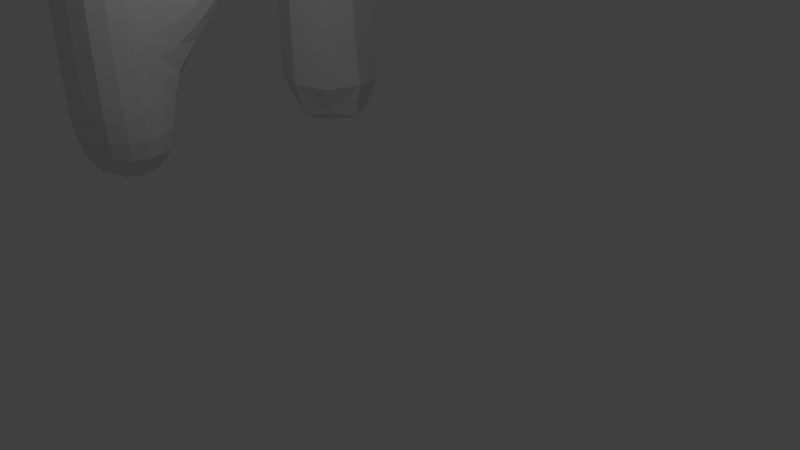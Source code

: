 # Source: Cactus.blend  (saved by Blender 2.77.0; exported with 4.5.12 LTS)
import bpy
from mathutils import Matrix  # noqa: F401  (used for matrix-valued properties, if any)

bpy.ops.wm.read_factory_settings(use_empty=True)
scene = bpy.context.scene
scene.name = 'Scene'

# ---- collections
col_collection_1 = bpy.data.collections.new('Collection 1'); scene.collection.children.link(col_collection_1)

# ---- materials (node trees are filled in below, after node groups)
mat_material = bpy.data.materials.new('Material')
mat_material.alpha_threshold = 0.0
mat_material.use_transparent_shadow = False
mat_material.roughness = 0.5
mat_material.line_color = (0.0, 0.0, 0.0, 1.0)

# ---- material node trees

# ---- world
world_world = bpy.data.worlds.new('World'); scene.world = world_world
world_world.color = (0.05088, 0.05088, 0.05088)
world_world.use_sun_shadow = False
world_world.sun_shadow_jitter_overblur = 0.0
world_world.cycles.sampling_method = 'MANUAL'

# ---- cameras
cam_camera = bpy.data.cameras.new('Camera')
cam_camera.clip_end = 100.0
cam_camera.lens = 35.0
cam_camera.sensor_width = 32.0
cam_camera.sensor_height = 18.0
cam_camera.ortho_scale = 7.314
cam_camera.dof.focus_distance = 0.0
cam_camera.dof.aperture_fstop = 128.0

# ---- lights
light_lamp = bpy.data.lights.new('Lamp', 'POINT')
light_lamp.transmission_factor = 0.0
light_lamp.cutoff_distance = 30.0
light_lamp.energy = 100.0
light_lamp.shadow_buffer_clip_start = 1.001
light_lamp.shadow_soft_size = 0.1
light_lamp.shadow_maximum_resolution = 0.006
light_lamp.use_absolute_resolution = True

# ---- meshes
me_cube_005 = bpy.data.meshes.new('Cube.005')
me_cube_005.from_pydata([(5.96e-08, 1.192e-07, -1.0), (-0.8342, -0.08916, 1.731), (0.9171, -0.04458, -0.03628), (-2.98e-07, -1.0, 0.0), (-0.9171, -0.04458, -0.03628), (2.086e-07, 0.9108, -0.07255), (-0.7417, -0.03237, 3.837), (-0.7166, 1.595, 2.282), (-5.066e-07, -1.0, 1.803), (0.8342, -0.08916, 1.731), (-4.47e-07, -0.8012, 5.42), (2.235e-07, 0.8627, 3.811), (-9.537e-07, -1.526, 4.965), (0.7416, -0.03237, 3.837), (6.557e-07, 2.367, 2.906), (4.47e-07, 1.438, 2.948), (4.47e-07, 1.751, 1.616), (0.7166, 1.595, 2.282), (-1.49e-07, -1.639e-07, 5.953), (0.7584, -0.001826, 5.451), (-0.7584, -0.001825, 5.451), (1.639e-07, 0.7975, 5.483), (0.7757, -0.07415, 2.862), (-4.917e-07, -0.9788, 2.974), (2.384e-07, 0.8305, 2.751), (-0.7757, -0.07415, 2.862), (-1.431e-06, -2.516, 5.148), (0.6844, -1.722, 4.506), (-9.537e-07, -1.918, 4.047), (-0.6844, -1.722, 4.506), (2.086e-07, 0.886, 4.797), (-0.787, -0.004627, 4.716), (0.787, -0.004627, 4.716), (-4.768e-07, -0.8953, 4.636), (0.7293, -0.01115, -0.7591), (1.565e-07, 0.7277, -0.7681), (0.6463, 0.672, -0.06348), (-8.941e-08, -0.75, -0.75), (0.7293, -0.7611, -0.009069), (-0.7293, -0.01114, -0.7591), (-0.7293, -0.7611, -0.009069), (-0.6463, 0.672, -0.06348), (0.8549, -0.07802, 0.8873), (2.831e-07, 1.076, 0.8134), (-4.545e-07, -1.0, 0.9508), (-0.8549, -0.07801, 0.8873), (0.8195, -0.08541, 2.415), (2.906e-07, 0.9779, 2.655), (-5.029e-07, -0.9947, 2.497), (-0.8195, -0.08541, 2.415), (-0.7085, -0.7723, 1.785), (-0.7219, 0.7872, 1.832), (0.7219, 0.7872, 1.832), (0.7085, -0.7723, 1.785), (0.7652, -0.01205, 4.38), (2.123e-07, 0.8802, 4.442), (-5.96e-07, -1.054, 4.594), (-0.7652, -0.01205, 4.38), (-0.6947, -0.9023, 4.018), (-0.543, 0.6043, 2.779), (0.543, 0.6043, 2.779), (0.6947, -0.9023, 4.018), (6.035e-07, 2.37, 2.32), (6.035e-07, 1.978, 3.18), (-0.5616, 2.174, 2.75), (0.5616, 2.174, 2.75), (-0.5375, 1.477, 2.781), (-0.5375, 1.712, 1.783), (0.5375, 1.477, 2.781), (0.5375, 1.712, 1.783), (0.5441, -0.0004568, 5.828), (6.333e-08, 0.5539, 5.836), (-3.576e-07, -0.5548, 5.82), (-0.5441, -0.0004564, 5.828), (0.5493, -0.6013, 5.428), (-0.5407, -0.6726, 4.656), (0.5884, 0.5977, 5.475), (-0.6398, 0.6634, 4.777), (-0.6205, -0.7526, 2.946), (-0.5889, 0.6389, 3.817), (0.5889, 0.6389, 3.817), (0.6205, -0.7526, 2.946), (0.7379, -0.0562, 3.27), (-5.998e-07, -1.203, 3.425), (2.347e-07, 0.8429, 3.161), (-0.7379, -0.0562, 3.27), (-1.311e-06, -2.088, 5.3), (-0.5173, -2.318, 4.988), (0.5173, -2.318, 4.988), (-1.311e-06, -2.547, 4.675), (-0.498, -1.575, 4.85), (0.498, -1.575, 4.85), (0.5285, -1.869, 4.162), (-0.5285, -1.869, 4.162), (0.5407, -0.6726, 4.656), (-0.5493, -0.6013, 5.428), (0.6398, 0.6634, 4.777), (-0.5884, 0.5977, 5.475), (1.974e-07, 0.8639, 5.076), (-0.7903, -0.003439, 5.017), (0.7903, -0.003439, 5.017), (-4.694e-07, -0.8708, 4.957), (0.5095, 0.5209, -0.5838), (0.5463, -0.5605, -0.5596), (-0.5463, -0.5605, -0.5596), (-0.5095, 0.5209, -0.5838), (0.6103, 0.8309, 0.9615), (0.7137, -0.7695, 0.9349), (-0.7137, -0.7695, 0.9349), (-0.6103, 0.8309, 0.9615), (0.5938, 0.7824, 2.476), (0.6865, -0.7674, 2.477), (-0.5938, 0.7824, 2.476), (-0.6865, -0.7674, 2.477), (0.6244, 0.6571, 4.427), (0.5697, -0.8662, 4.448), (-0.6244, 0.6571, 4.427), (-0.5697, -0.8662, 4.448), (0.4089, 2.146, 2.29), (-0.4089, 2.146, 2.29), (0.4089, 1.902, 2.968), (-0.4089, 1.902, 2.968), (0.4191, 0.4232, 5.741), (0.4017, -0.4248, 5.72), (-0.4191, 0.4232, 5.741), (-0.4017, -0.4248, 5.72), (-0.6076, -0.9593, 3.459), (-0.5546, 0.6182, 3.189), (0.5546, 0.6182, 3.189), (0.6076, -0.9593, 3.459), (0.3752, -2.018, 5.104), (-0.3752, -2.018, 5.104), (-0.3888, -2.309, 4.622), (0.3888, -2.309, 4.622), (0.5559, -0.6539, 4.972), (-0.5559, -0.6539, 4.972), (0.6295, 0.6471, 5.061), (-0.6295, 0.6471, 5.061)], [], [(0, 35, 102, 34), (0, 34, 103, 37), (0, 37, 104, 39), (0, 39, 105, 35), (1, 51, 109, 45), (1, 45, 108, 50), (1, 50, 113, 49), (1, 49, 112, 51), (2, 34, 102, 36), (2, 36, 106, 42), (2, 42, 107, 38), (2, 38, 103, 34), (3, 37, 103, 38), (3, 38, 107, 44), (3, 44, 108, 40), (3, 40, 104, 37), (4, 39, 104, 40), (4, 40, 108, 45), (4, 45, 109, 41), (4, 41, 105, 39), (5, 43, 106, 36), (5, 36, 102, 35), (5, 35, 105, 41), (5, 41, 109, 43), (6, 79, 127, 85), (6, 85, 126, 58), (6, 58, 117, 57), (6, 57, 116, 79), (7, 67, 109, 51), (7, 51, 112, 66), (7, 66, 121, 64), (7, 64, 119, 67), (8, 50, 108, 44), (8, 44, 107, 53), (8, 53, 111, 48), (8, 48, 113, 50), (9, 53, 107, 42), (9, 42, 106, 52), (9, 52, 110, 46), (9, 46, 111, 53), (10, 95, 135, 101), (10, 101, 134, 74), (10, 74, 123, 72), (10, 72, 125, 95), (11, 80, 128, 84), (11, 84, 127, 79), (11, 79, 116, 55), (11, 55, 114, 80), (12, 91, 115, 56), (12, 56, 117, 90), (12, 90, 131, 86), (12, 86, 130, 91), (13, 61, 129, 82), (13, 82, 128, 80), (13, 80, 114, 54), (13, 54, 115, 61), (14, 65, 118, 62), (14, 62, 119, 64), (14, 64, 121, 63), (14, 63, 120, 65), (15, 66, 112, 47), (15, 47, 110, 68), (15, 68, 120, 63), (15, 63, 121, 66), (16, 69, 106, 43), (16, 43, 109, 67), (16, 67, 119, 62), (16, 62, 118, 69), (17, 68, 110, 52), (17, 52, 106, 69), (17, 69, 118, 65), (17, 65, 120, 68), (18, 70, 122, 71), (18, 71, 124, 73), (18, 73, 125, 72), (18, 72, 123, 70), (19, 74, 134, 100), (19, 100, 136, 76), (19, 76, 122, 70), (19, 70, 123, 74), (20, 97, 137, 99), (20, 99, 135, 95), (20, 95, 125, 73), (20, 73, 124, 97), (21, 76, 136, 98), (21, 98, 137, 97), (21, 97, 124, 71), (21, 71, 122, 76), (22, 81, 111, 46), (22, 46, 110, 60), (22, 60, 128, 82), (22, 82, 129, 81), (23, 78, 113, 48), (23, 48, 111, 81), (23, 81, 129, 83), (23, 83, 126, 78), (24, 60, 110, 47), (24, 47, 112, 59), (24, 59, 127, 84), (24, 84, 128, 60), (25, 59, 112, 49), (25, 49, 113, 78), (25, 78, 126, 85), (25, 85, 127, 59), (26, 87, 132, 89), (26, 89, 133, 88), (26, 88, 130, 86), (26, 86, 131, 87), (27, 92, 129, 61), (27, 61, 115, 91), (27, 91, 130, 88), (27, 88, 133, 92), (28, 93, 126, 83), (28, 83, 129, 92), (28, 92, 133, 89), (28, 89, 132, 93), (29, 90, 117, 58), (29, 58, 126, 93), (29, 93, 132, 87), (29, 87, 131, 90), (30, 96, 114, 55), (30, 55, 116, 77), (30, 77, 137, 98), (30, 98, 136, 96), (31, 77, 116, 57), (31, 57, 117, 75), (31, 75, 135, 99), (31, 99, 137, 77), (32, 94, 115, 54), (32, 54, 114, 96), (32, 96, 136, 100), (32, 100, 134, 94), (33, 75, 117, 56), (33, 56, 115, 94), (33, 94, 134, 101), (33, 101, 135, 75)])
_ca = me_cube_005.color_attributes.new('Col', 'BYTE_COLOR', 'CORNER')
_ca.data.foreach_set('color', [0.2159, 0.4072, 0.1221, 1.0, 0.2159, 0.4072, 0.1221, 1.0, 0.2159, 0.4072, 0.1221, 1.0, 0.2159, 0.4072, 0.1221, 1.0, 0.2159, 0.4072, 0.1221, 1.0, 0.2159, 0.4072, 0.1221, 1.0, 0.2159, 0.4072, 0.1221, 1.0, 0.2159, 0.4072, 0.1221, 1.0, 0.2159, 0.4072, 0.1221, 1.0, 0.2159, 0.4072, 0.1221, 1.0, 0.2159, 0.4072, 0.1221, 1.0, 0.2159, 0.4072, 0.1221, 1.0, 0.2159, 0.4072, 0.1221, 1.0, 0.2159, 0.4072, 0.1221, 1.0, 0.2159, 0.4072, 0.1221, 1.0, 0.2159, 0.4072, 0.1221, 1.0, 0.2159, 0.4072, 0.1221, 1.0, 0.2159, 0.4072, 0.1221, 1.0, 0.2159, 0.4072, 0.1221, 1.0, 0.2159, 0.4072, 0.1221, 1.0, 0.2159, 0.4072, 0.1221, 1.0, 0.2159, 0.4072, 0.1221, 1.0, 0.2159, 0.4072, 0.1221, 1.0, 0.2159, 0.4072, 0.1221, 1.0, 0.2159, 0.4072, 0.1221, 1.0, 0.2159, 0.4072, 0.1221, 1.0, 0.2159, 0.4072, 0.1221, 1.0, 0.2159, 0.4072, 0.1221, 1.0, 0.2159, 0.4072, 0.1221, 1.0, 0.2159, 0.4072, 0.1221, 1.0, 0.2159, 0.4072, 0.1221, 1.0, 0.2159, 0.4072, 0.1221, 1.0, 0.2159, 0.4072, 0.1221, 1.0, 0.2159, 0.4072, 0.1221, 1.0, 0.2159, 0.4072, 0.1221, 1.0, 0.2159, 0.4072, 0.1221, 1.0, 0.2159, 0.4072, 0.1221, 1.0, 0.2159, 0.4072, 0.1221, 1.0, 0.2159, 0.4072, 0.1221, 1.0, 0.2159, 0.4072, 0.1221, 1.0, 0.2159, 0.4072, 0.1221, 1.0, 0.2159, 0.4072, 0.1221, 1.0, 0.2159, 0.4072, 0.1221, 1.0, 0.2159, 0.4072, 0.1221, 1.0, 0.2159, 0.4072, 0.1221, 1.0, 0.2159, 0.4072, 0.1221, 1.0, 0.2159, 0.4072, 0.1221, 1.0, 0.2159, 0.4072, 0.1221, 1.0, 0.2159, 0.4072, 0.1221, 1.0, 0.2159, 0.4072, 0.1221, 1.0, 0.2159, 0.4072, 0.1221, 1.0, 0.2159, 0.4072, 0.1221, 1.0, 0.2159, 0.4072, 0.1221, 1.0, 0.2159, 0.4072, 0.1221, 1.0, 0.2159, 0.4072, 0.1221, 1.0, 0.2159, 0.4072, 0.1221, 1.0, 0.2159, 0.4072, 0.1221, 1.0, 0.2159, 0.4072, 0.1221, 1.0, 0.2159, 0.4072, 0.1221, 1.0, 0.2159, 0.4072, 0.1221, 1.0, 0.2159, 0.4072, 0.1221, 1.0, 0.2159, 0.4072, 0.1221, 1.0, 0.2159, 0.4072, 0.1221, 1.0, 0.2159, 0.4072, 0.1221, 1.0, 0.2159, 0.4072, 0.1221, 1.0, 0.2159, 0.4072, 0.1221, 1.0, 0.2159, 0.4072, 0.1221, 1.0, 0.2159, 0.4072, 0.1221, 1.0, 0.2159, 0.4072, 0.1221, 1.0, 0.2159, 0.4072, 0.1221, 1.0, 0.2159, 0.4072, 0.1221, 1.0, 0.2159, 0.4072, 0.1221, 1.0, 0.2159, 0.4072, 0.1221, 1.0, 0.2159, 0.4072, 0.1221, 1.0, 0.2159, 0.4072, 0.1221, 1.0, 0.2159, 0.4072, 0.1221, 1.0, 0.2159, 0.4072, 0.1221, 1.0, 0.2159, 0.4072, 0.1221, 1.0, 0.2159, 0.4072, 0.1221, 1.0, 0.2159, 0.4072, 0.1221, 1.0, 0.2159, 0.4072, 0.1221, 1.0, 0.2159, 0.4072, 0.1221, 1.0, 0.2159, 0.4072, 0.1221, 1.0, 0.2159, 0.4072, 0.1221, 1.0, 0.2159, 0.4072, 0.1221, 1.0, 0.2159, 0.4072, 0.1221, 1.0, 0.2159, 0.4072, 0.1221, 1.0, 0.2159, 0.4072, 0.1221, 1.0, 0.2159, 0.4072, 0.1221, 1.0, 0.2159, 0.4072, 0.1221, 1.0, 0.2159, 0.4072, 0.1221, 1.0, 0.2159, 0.4072, 0.1221, 1.0, 0.2159, 0.4072, 0.1221, 1.0, 0.2159, 0.4072, 0.1221, 1.0, 0.2159, 0.4072, 0.1221, 1.0, 0.2159, 0.4072, 0.1221, 1.0, 0.2159, 0.4072, 0.1221, 1.0, 0.2159, 0.4072, 0.1221, 1.0, 0.2159, 0.4072, 0.1221, 1.0, 0.2159, 0.4072, 0.1221, 1.0, 0.2159, 0.4072, 0.1221, 1.0, 0.2159, 0.4072, 0.1221, 1.0, 0.2159, 0.4072, 0.1221, 1.0, 0.2159, 0.4072, 0.1221, 1.0, 0.2159, 0.4072, 0.1221, 1.0, 0.2159, 0.4072, 0.1221, 1.0, 0.2159, 0.4072, 0.1221, 1.0, 0.2159, 0.4072, 0.1221, 1.0, 0.2159, 0.4072, 0.1221, 1.0, 0.2159, 0.4072, 0.1221, 1.0, 0.2159, 0.4072, 0.1221, 1.0, 0.2159, 0.4072, 0.1221, 1.0, 0.2159, 0.4072, 0.1221, 1.0, 0.2159, 0.4072, 0.1221, 1.0, 0.2159, 0.4072, 0.1221, 1.0, 0.2159, 0.4072, 0.1221, 1.0, 0.2159, 0.4072, 0.1221, 1.0, 0.2159, 0.4072, 0.1221, 1.0, 0.2159, 0.4072, 0.1221, 1.0, 0.2159, 0.4072, 0.1221, 1.0, 0.2159, 0.4072, 0.1221, 1.0, 0.2159, 0.4072, 0.1221, 1.0, 0.2159, 0.4072, 0.1221, 1.0, 0.2159, 0.4072, 0.1221, 1.0, 0.2159, 0.4072, 0.1221, 1.0, 0.2159, 0.4072, 0.1221, 1.0, 0.2159, 0.4072, 0.1221, 1.0, 0.2159, 0.4072, 0.1221, 1.0, 0.2159, 0.4072, 0.1221, 1.0, 0.2159, 0.4072, 0.1221, 1.0, 0.2159, 0.4072, 0.1221, 1.0, 0.2159, 0.4072, 0.1221, 1.0, 0.2159, 0.4072, 0.1221, 1.0, 0.2159, 0.4072, 0.1221, 1.0, 0.2159, 0.4072, 0.1221, 1.0, 0.2159, 0.4072, 0.1221, 1.0, 0.2159, 0.4072, 0.1221, 1.0, 0.2159, 0.4072, 0.1221, 1.0, 0.2159, 0.4072, 0.1221, 1.0, 0.2159, 0.4072, 0.1221, 1.0, 0.2159, 0.4072, 0.1221, 1.0, 0.2159, 0.4072, 0.1221, 1.0, 0.2159, 0.4072, 0.1221, 1.0, 0.2159, 0.4072, 0.1221, 1.0, 0.2159, 0.4072, 0.1221, 1.0, 0.2159, 0.4072, 0.1221, 1.0, 0.2159, 0.4072, 0.1221, 1.0, 0.2159, 0.4072, 0.1221, 1.0, 0.2159, 0.4072, 0.1221, 1.0, 0.2159, 0.4072, 0.1221, 1.0, 0.2159, 0.4072, 0.1221, 1.0, 0.2159, 0.4072, 0.1221, 1.0, 0.2159, 0.4072, 0.1221, 1.0, 0.2159, 0.4072, 0.1221, 1.0, 0.2159, 0.4072, 0.1221, 1.0, 0.2159, 0.4072, 0.1221, 1.0, 0.2159, 0.4072, 0.1221, 1.0, 0.2159, 0.4072, 0.1221, 1.0, 0.2159, 0.4072, 0.1221, 1.0, 0.2159, 0.4072, 0.1221, 1.0, 0.2159, 0.4072, 0.1221, 1.0, 0.2159, 0.4072, 0.1221, 1.0, 0.2159, 0.4072, 0.1221, 1.0, 0.2159, 0.4072, 0.1221, 1.0, 0.2159, 0.4072, 0.1221, 1.0, 0.2159, 0.4072, 0.1221, 1.0, 0.2159, 0.4072, 0.1221, 1.0, 0.2159, 0.4072, 0.1221, 1.0, 0.2159, 0.4072, 0.1221, 1.0, 0.2159, 0.4072, 0.1221, 1.0, 0.2159, 0.4072, 0.1221, 1.0, 0.2159, 0.4072, 0.1221, 1.0, 0.2159, 0.4072, 0.1221, 1.0, 0.2159, 0.4072, 0.1221, 1.0, 0.2159, 0.4072, 0.1221, 1.0, 0.2159, 0.4072, 0.1221, 1.0, 0.2159, 0.4072, 0.1221, 1.0, 0.2159, 0.4072, 0.1221, 1.0, 0.2159, 0.4072, 0.1221, 1.0, 0.2159, 0.4072, 0.1221, 1.0, 0.2159, 0.4072, 0.1221, 1.0, 0.2159, 0.4072, 0.1221, 1.0, 0.2159, 0.4072, 0.1221, 1.0, 0.2159, 0.4072, 0.1221, 1.0, 0.2159, 0.4072, 0.1221, 1.0, 0.2159, 0.4072, 0.1221, 1.0, 0.2159, 0.4072, 0.1221, 1.0, 0.2159, 0.4072, 0.1221, 1.0, 0.2159, 0.4072, 0.1221, 1.0, 0.2159, 0.4072, 0.1221, 1.0, 0.2159, 0.4072, 0.1221, 1.0, 0.2159, 0.4072, 0.1221, 1.0, 0.2159, 0.4072, 0.1221, 1.0, 0.2159, 0.4072, 0.1221, 1.0, 0.2159, 0.4072, 0.1221, 1.0, 0.2159, 0.4072, 0.1221, 1.0, 0.2159, 0.4072, 0.1221, 1.0, 0.2159, 0.4072, 0.1221, 1.0, 0.2159, 0.4072, 0.1221, 1.0, 0.2159, 0.4072, 0.1221, 1.0, 0.2159, 0.4072, 0.1221, 1.0, 0.2159, 0.4072, 0.1221, 1.0, 0.2159, 0.4072, 0.1221, 1.0, 0.2159, 0.4072, 0.1221, 1.0, 0.2159, 0.4072, 0.1221, 1.0, 0.2159, 0.4072, 0.1221, 1.0, 0.2159, 0.4072, 0.1221, 1.0, 0.2159, 0.4072, 0.1221, 1.0, 0.2159, 0.4072, 0.1221, 1.0, 0.2159, 0.4072, 0.1221, 1.0, 0.2159, 0.4072, 0.1221, 1.0, 0.2159, 0.4072, 0.1221, 1.0, 0.2159, 0.4072, 0.1221, 1.0, 0.2159, 0.4072, 0.1221, 1.0, 0.2159, 0.4072, 0.1221, 1.0, 0.2159, 0.4072, 0.1221, 1.0, 0.2159, 0.4072, 0.1221, 1.0, 0.2159, 0.4072, 0.1221, 1.0, 0.2159, 0.4072, 0.1221, 1.0, 0.2159, 0.4072, 0.1221, 1.0, 0.2159, 0.4072, 0.1221, 1.0, 0.2159, 0.4072, 0.1221, 1.0, 0.2159, 0.4072, 0.1221, 1.0, 0.2159, 0.4072, 0.1221, 1.0, 0.2159, 0.4072, 0.1221, 1.0, 0.2159, 0.4072, 0.1221, 1.0, 0.2159, 0.4072, 0.1221, 1.0, 0.2159, 0.4072, 0.1221, 1.0, 0.2159, 0.4072, 0.1221, 1.0, 0.2159, 0.4072, 0.1221, 1.0, 0.2159, 0.4072, 0.1221, 1.0, 0.2159, 0.4072, 0.1221, 1.0, 0.2159, 0.4072, 0.1221, 1.0, 0.2159, 0.4072, 0.1221, 1.0, 0.2159, 0.4072, 0.1221, 1.0, 0.2159, 0.4072, 0.1221, 1.0, 0.2159, 0.4072, 0.1221, 1.0, 0.2159, 0.4072, 0.1221, 1.0, 0.2159, 0.4072, 0.1221, 1.0, 0.2159, 0.4072, 0.1221, 1.0, 0.2159, 0.4072, 0.1221, 1.0, 0.2159, 0.4072, 0.1221, 1.0, 0.2159, 0.4072, 0.1221, 1.0, 0.2159, 0.4072, 0.1221, 1.0, 0.2159, 0.4072, 0.1221, 1.0, 0.2159, 0.4072, 0.1221, 1.0, 0.2159, 0.4072, 0.1221, 1.0, 0.2159, 0.4072, 0.1221, 1.0, 0.2159, 0.4072, 0.1221, 1.0, 0.2159, 0.4072, 0.1221, 1.0, 0.2159, 0.4072, 0.1221, 1.0, 0.2159, 0.4072, 0.1221, 1.0, 0.2159, 0.4072, 0.1221, 1.0, 0.2159, 0.4072, 0.1221, 1.0, 0.2159, 0.4072, 0.1221, 1.0, 0.2159, 0.4072, 0.1221, 1.0, 0.2159, 0.4072, 0.1221, 1.0, 0.2159, 0.4072, 0.1221, 1.0, 0.2159, 0.4072, 0.1221, 1.0, 0.2159, 0.4072, 0.1221, 1.0, 0.2159, 0.4072, 0.1221, 1.0, 0.2159, 0.4072, 0.1221, 1.0, 0.2159, 0.4072, 0.1221, 1.0, 0.2159, 0.4072, 0.1221, 1.0, 0.2159, 0.4072, 0.1221, 1.0, 0.2159, 0.4072, 0.1221, 1.0, 0.2159, 0.4072, 0.1221, 1.0, 0.2159, 0.4072, 0.1221, 1.0, 0.2159, 0.4072, 0.1221, 1.0, 0.2159, 0.4072, 0.1221, 1.0, 0.2159, 0.4072, 0.1221, 1.0, 0.2159, 0.4072, 0.1221, 1.0, 0.2159, 0.4072, 0.1221, 1.0, 0.2159, 0.4072, 0.1221, 1.0, 0.2159, 0.4072, 0.1221, 1.0, 0.2159, 0.4072, 0.1221, 1.0, 0.2159, 0.4072, 0.1221, 1.0, 0.2159, 0.4072, 0.1221, 1.0, 0.2159, 0.4072, 0.1221, 1.0, 0.2159, 0.4072, 0.1221, 1.0, 0.2159, 0.4072, 0.1221, 1.0, 0.2159, 0.4072, 0.1221, 1.0, 0.2159, 0.4072, 0.1221, 1.0, 0.2159, 0.4072, 0.1221, 1.0, 0.2159, 0.4072, 0.1221, 1.0, 0.2159, 0.4072, 0.1221, 1.0, 0.2159, 0.4072, 0.1221, 1.0, 0.2159, 0.4072, 0.1221, 1.0, 0.2159, 0.4072, 0.1221, 1.0, 0.2159, 0.4072, 0.1221, 1.0, 0.2159, 0.4072, 0.1221, 1.0, 0.2159, 0.4072, 0.1221, 1.0, 0.2159, 0.4072, 0.1221, 1.0, 0.2159, 0.4072, 0.1221, 1.0, 0.2159, 0.4072, 0.1221, 1.0, 0.2159, 0.4072, 0.1221, 1.0, 0.2159, 0.4072, 0.1221, 1.0, 0.2159, 0.4072, 0.1221, 1.0, 0.2159, 0.4072, 0.1221, 1.0, 0.2159, 0.4072, 0.1221, 1.0, 0.2159, 0.4072, 0.1221, 1.0, 0.2159, 0.4072, 0.1221, 1.0, 0.2159, 0.4072, 0.1221, 1.0, 0.2159, 0.4072, 0.1221, 1.0, 0.2159, 0.4072, 0.1221, 1.0, 0.2159, 0.4072, 0.1221, 1.0, 0.2159, 0.4072, 0.1221, 1.0, 0.2159, 0.4072, 0.1221, 1.0, 0.2159, 0.4072, 0.1221, 1.0, 0.2159, 0.4072, 0.1221, 1.0, 0.2159, 0.4072, 0.1221, 1.0, 0.2159, 0.4072, 0.1221, 1.0, 0.2159, 0.4072, 0.1221, 1.0, 0.2159, 0.4072, 0.1221, 1.0, 0.2159, 0.4072, 0.1221, 1.0, 0.2159, 0.4072, 0.1221, 1.0, 0.2159, 0.4072, 0.1221, 1.0, 0.2159, 0.4072, 0.1221, 1.0, 0.2159, 0.4072, 0.1221, 1.0, 0.2159, 0.4072, 0.1221, 1.0, 0.2159, 0.4072, 0.1221, 1.0, 0.2159, 0.4072, 0.1221, 1.0, 0.2159, 0.4072, 0.1221, 1.0, 0.2159, 0.4072, 0.1221, 1.0, 0.2159, 0.4072, 0.1221, 1.0, 0.2159, 0.4072, 0.1221, 1.0, 0.2159, 0.4072, 0.1221, 1.0, 0.2159, 0.4072, 0.1221, 1.0, 0.2159, 0.4072, 0.1221, 1.0, 0.2159, 0.4072, 0.1221, 1.0, 0.2159, 0.4072, 0.1221, 1.0, 0.2159, 0.4072, 0.1221, 1.0, 0.2159, 0.4072, 0.1221, 1.0, 0.2159, 0.4072, 0.1221, 1.0, 0.2159, 0.4072, 0.1221, 1.0, 0.2159, 0.4072, 0.1221, 1.0, 0.2159, 0.4072, 0.1221, 1.0, 0.2159, 0.4072, 0.1221, 1.0, 0.2159, 0.4072, 0.1221, 1.0, 0.2159, 0.4072, 0.1221, 1.0, 0.2159, 0.4072, 0.1221, 1.0, 0.2159, 0.4072, 0.1221, 1.0, 0.2159, 0.4072, 0.1221, 1.0, 0.2159, 0.4072, 0.1221, 1.0, 0.2159, 0.4072, 0.1221, 1.0, 0.2159, 0.4072, 0.1221, 1.0, 0.2159, 0.4072, 0.1221, 1.0, 0.2159, 0.4072, 0.1221, 1.0, 0.2159, 0.4072, 0.1221, 1.0, 0.2159, 0.4072, 0.1221, 1.0, 0.2159, 0.4072, 0.1221, 1.0, 0.2159, 0.4072, 0.1221, 1.0, 0.2159, 0.4072, 0.1221, 1.0, 0.2159, 0.4072, 0.1221, 1.0, 0.2159, 0.4072, 0.1221, 1.0, 0.2159, 0.4072, 0.1221, 1.0, 0.2159, 0.4072, 0.1221, 1.0, 0.2159, 0.4072, 0.1221, 1.0, 0.2159, 0.4072, 0.1221, 1.0, 0.2159, 0.4072, 0.1221, 1.0, 0.2159, 0.4072, 0.1221, 1.0, 0.2159, 0.4072, 0.1221, 1.0, 0.2159, 0.4072, 0.1221, 1.0, 0.2159, 0.4072, 0.1221, 1.0, 0.2159, 0.4072, 0.1221, 1.0, 0.2159, 0.4072, 0.1221, 1.0, 0.2159, 0.4072, 0.1221, 1.0, 0.2159, 0.4072, 0.1221, 1.0, 0.2159, 0.4072, 0.1221, 1.0, 0.2159, 0.4072, 0.1221, 1.0, 0.2159, 0.4072, 0.1221, 1.0, 0.2159, 0.4072, 0.1221, 1.0, 0.2159, 0.4072, 0.1221, 1.0, 0.2159, 0.4072, 0.1221, 1.0, 0.2159, 0.4072, 0.1221, 1.0, 0.2159, 0.4072, 0.1221, 1.0, 0.2159, 0.4072, 0.1221, 1.0, 0.2159, 0.4072, 0.1221, 1.0, 0.2159, 0.4072, 0.1221, 1.0, 0.2159, 0.4072, 0.1221, 1.0, 0.2159, 0.4072, 0.1221, 1.0, 0.2159, 0.4072, 0.1221, 1.0, 0.2159, 0.4072, 0.1221, 1.0, 0.2159, 0.4072, 0.1221, 1.0, 0.2159, 0.4072, 0.1221, 1.0, 0.2159, 0.4072, 0.1221, 1.0, 0.2159, 0.4072, 0.1221, 1.0, 0.2159, 0.4072, 0.1221, 1.0, 0.2159, 0.4072, 0.1221, 1.0, 0.2159, 0.4072, 0.1221, 1.0, 0.2159, 0.4072, 0.1221, 1.0, 0.2159, 0.4072, 0.1221, 1.0, 0.2159, 0.4072, 0.1221, 1.0, 0.2159, 0.4072, 0.1221, 1.0, 0.2159, 0.4072, 0.1221, 1.0, 0.2159, 0.4072, 0.1221, 1.0, 0.2159, 0.4072, 0.1221, 1.0, 0.2159, 0.4072, 0.1221, 1.0, 0.2159, 0.4072, 0.1221, 1.0, 0.2159, 0.4072, 0.1221, 1.0, 0.2159, 0.4072, 0.1221, 1.0, 0.2159, 0.4072, 0.1221, 1.0, 0.2159, 0.4072, 0.1221, 1.0, 0.2159, 0.4072, 0.1221, 1.0, 0.2159, 0.4072, 0.1221, 1.0, 0.2159, 0.4072, 0.1221, 1.0, 0.2159, 0.4072, 0.1221, 1.0, 0.2159, 0.4072, 0.1221, 1.0, 0.2159, 0.4072, 0.1221, 1.0, 0.2159, 0.4072, 0.1221, 1.0, 0.2159, 0.4072, 0.1221, 1.0, 0.2159, 0.4072, 0.1221, 1.0, 0.2159, 0.4072, 0.1221, 1.0, 0.2159, 0.4072, 0.1221, 1.0, 0.2159, 0.4072, 0.1221, 1.0, 0.2159, 0.4072, 0.1221, 1.0, 0.2159, 0.4072, 0.1221, 1.0, 0.2159, 0.4072, 0.1221, 1.0, 0.2159, 0.4072, 0.1221, 1.0, 0.2159, 0.4072, 0.1221, 1.0, 0.2159, 0.4072, 0.1221, 1.0, 0.2159, 0.4072, 0.1221, 1.0, 0.2159, 0.4072, 0.1221, 1.0, 0.2159, 0.4072, 0.1221, 1.0, 0.2159, 0.4072, 0.1221, 1.0, 0.2159, 0.4072, 0.1221, 1.0, 0.2159, 0.4072, 0.1221, 1.0, 0.2159, 0.4072, 0.1221, 1.0, 0.2159, 0.4072, 0.1221, 1.0, 0.2159, 0.4072, 0.1221, 1.0, 0.2159, 0.4072, 0.1221, 1.0, 0.2159, 0.4072, 0.1221, 1.0, 0.2159, 0.4072, 0.1221, 1.0, 0.2159, 0.4072, 0.1221, 1.0, 0.2159, 0.4072, 0.1221, 1.0, 0.2159, 0.4072, 0.1221, 1.0, 0.2159, 0.4072, 0.1221, 1.0, 0.2159, 0.4072, 0.1221, 1.0, 0.2159, 0.4072, 0.1221, 1.0, 0.2159, 0.4072, 0.1221, 1.0, 0.2159, 0.4072, 0.1221, 1.0, 0.2159, 0.4072, 0.1221, 1.0, 0.2159, 0.4072, 0.1221, 1.0, 0.2159, 0.4072, 0.1221, 1.0, 0.2159, 0.4072, 0.1221, 1.0, 0.2159, 0.4072, 0.1221, 1.0, 0.2159, 0.4072, 0.1221, 1.0, 0.2159, 0.4072, 0.1221, 1.0, 0.2159, 0.4072, 0.1221, 1.0, 0.2159, 0.4072, 0.1221, 1.0, 0.2159, 0.4072, 0.1221, 1.0, 0.2159, 0.4072, 0.1221, 1.0, 0.2159, 0.4072, 0.1221, 1.0, 0.2159, 0.4072, 0.1221, 1.0, 0.2159, 0.4072, 0.1221, 1.0, 0.2159, 0.4072, 0.1221, 1.0, 0.2159, 0.4072, 0.1221, 1.0, 0.2159, 0.4072, 0.1221, 1.0, 0.2159, 0.4072, 0.1221, 1.0, 0.2159, 0.4072, 0.1221, 1.0, 0.2159, 0.4072, 0.1221, 1.0, 0.2159, 0.4072, 0.1221, 1.0, 0.2159, 0.4072, 0.1221, 1.0, 0.2159, 0.4072, 0.1221, 1.0, 0.2159, 0.4072, 0.1221, 1.0, 0.2159, 0.4072, 0.1221, 1.0, 0.2159, 0.4072, 0.1221, 1.0, 0.2159, 0.4072, 0.1221, 1.0, 0.2159, 0.4072, 0.1221, 1.0, 0.2159, 0.4072, 0.1221, 1.0, 0.2159, 0.4072, 0.1221, 1.0, 0.2159, 0.4072, 0.1221, 1.0, 0.2159, 0.4072, 0.1221, 1.0, 0.2159, 0.4072, 0.1221, 1.0, 0.2159, 0.4072, 0.1221, 1.0, 0.2159, 0.4072, 0.1221, 1.0, 0.2159, 0.4072, 0.1221, 1.0, 0.2159, 0.4072, 0.1221, 1.0, 0.2159, 0.4072, 0.1221, 1.0, 0.2159, 0.4072, 0.1221, 1.0, 0.2159, 0.4072, 0.1221, 1.0, 0.2159, 0.4072, 0.1221, 1.0, 0.2159, 0.4072, 0.1221, 1.0, 0.2159, 0.4072, 0.1221, 1.0, 0.2159, 0.4072, 0.1221, 1.0, 0.2159, 0.4072, 0.1221, 1.0, 0.2159, 0.4072, 0.1221, 1.0, 0.2159, 0.4072, 0.1221, 1.0, 0.2159, 0.4072, 0.1221, 1.0, 0.2159, 0.4072, 0.1221, 1.0, 0.2159, 0.4072, 0.1221, 1.0, 0.2159, 0.4072, 0.1221, 1.0, 0.2159, 0.4072, 0.1221, 1.0, 0.2159, 0.4072, 0.1221, 1.0, 0.2159, 0.4072, 0.1221, 1.0, 0.2159, 0.4072, 0.1221, 1.0, 0.2159, 0.4072, 0.1221, 1.0, 0.2159, 0.4072, 0.1221, 1.0, 0.2159, 0.4072, 0.1221, 1.0, 0.2159, 0.4072, 0.1221, 1.0, 0.2159, 0.4072, 0.1221, 1.0, 0.2159, 0.4072, 0.1221, 1.0, 0.2159, 0.4072, 0.1221, 1.0, 0.2159, 0.4072, 0.1221, 1.0, 0.2159, 0.4072, 0.1221, 1.0, 0.2159, 0.4072, 0.1221, 1.0, 0.2159, 0.4072, 0.1221, 1.0, 0.2159, 0.4072, 0.1221, 1.0, 0.2159, 0.4072, 0.1221, 1.0, 0.2159, 0.4072, 0.1221, 1.0, 0.2159, 0.4072, 0.1221, 1.0, 0.2159, 0.4072, 0.1221, 1.0, 0.2159, 0.4072, 0.1221, 1.0, 0.2159, 0.4072, 0.1221, 1.0, 0.2159, 0.4072, 0.1221, 1.0, 0.2159, 0.4072, 0.1221, 1.0, 0.2159, 0.4072, 0.1221, 1.0, 0.2159, 0.4072, 0.1221, 1.0, 0.2159, 0.4072, 0.1221, 1.0, 0.2159, 0.4072, 0.1221, 1.0, 0.2159, 0.4072, 0.1221, 1.0, 0.2159, 0.4072, 0.1221, 1.0, 0.2159, 0.4072, 0.1221, 1.0, 0.2159, 0.4072, 0.1221, 1.0, 0.2159, 0.4072, 0.1221, 1.0, 0.2159, 0.4072, 0.1221, 1.0, 0.2159, 0.4072, 0.1221, 1.0, 0.2159, 0.4072, 0.1221, 1.0, 0.2159, 0.4072, 0.1221, 1.0, 0.2159, 0.4072, 0.1221, 1.0, 0.2159, 0.4072, 0.1221, 1.0, 0.2159, 0.4072, 0.1221, 1.0, 0.2159, 0.4072, 0.1221, 1.0, 0.2159, 0.4072, 0.1221, 1.0, 0.2159, 0.4072, 0.1221, 1.0, 0.2159, 0.4072, 0.1221, 1.0, 0.2159, 0.4072, 0.1221, 1.0, 0.2159, 0.4072, 0.1221, 1.0, 0.2159, 0.4072, 0.1221, 1.0, 0.2159, 0.4072, 0.1221, 1.0, 0.2159, 0.4072, 0.1221, 1.0, 0.2159, 0.4072, 0.1221, 1.0, 0.2159, 0.4072, 0.1221, 1.0, 0.2159, 0.4072, 0.1221, 1.0])
me_cube_005.materials.append(mat_material)
me_cube_005.use_remesh_preserve_volume = False
me_cube_005.use_remesh_preserve_attributes = False
me_cube_005.use_mirror_vertex_groups = False
me_cube_005.update()
me_solid_004 = bpy.data.meshes.new('Solid.004')
me_solid_004.from_pydata([(-0.7812, -2.816, 8.568), (0.1778, -2.575, 7.17), (-1.469, -2.106, 7.17), (-1.052, -3.767, 7.17), (2.927, -0.8209, 8.402), (3.184, 0.07264, 7.087), (2.024, -1.045, 7.087), (3.572, -1.491, 7.087), (2.799, -1.033, 4.112), (3.087, -0.03183, 2.638), (1.787, -1.284, 2.638), (3.522, -1.784, 2.638), (2.208, -0.6815, 11.79), (2.44, 0.1217, 10.61), (1.397, -0.8826, 10.61), (2.788, -1.284, 10.61), (0.6963, 3.092, 8.266), (1.474, 2.418, 6.811), (0.8911, 4.102, 6.811), (-0.2762, 2.755, 6.811), (-2.978, 0.8807, 8.452), (-2.708, 1.819, 7.071), (-3.926, 0.6456, 7.071), (-2.3, 0.1771, 7.071), (-2.393, 0.7121, 11.96), (-2.093, 1.755, 10.42), (-3.446, 0.451, 10.42), (-1.64, -0.06931, 10.42), (-3.261, 0.713, 4.148), (-2.963, 1.747, 2.626), (-4.306, 0.4541, 2.626), (-2.515, -0.06204, 2.626), (0.6575, 2.957, 4.565), (1.682, 2.07, 2.648), (0.9141, 4.288, 2.648), (-0.6235, 2.514, 2.648), (0.6654, 2.517, 11.92), (1.405, 1.876, 10.53), (0.8507, 3.478, 10.53), (-0.2598, 2.197, 10.53), (-0.5621, -2.056, 12.34), (0.3807, -2.056, 11.0), (-1.034, -1.239, 11.0), (-1.034, -2.872, 11.0), (-0.8041, -2.895, 3.932), (0.1301, -2.756, 2.596), (-1.392, -2.156, 2.596), (-1.151, -3.774, 2.596), (-0.9425, -2.827, 1.138), (-3.046, 0.9798, 1.138), (0.7605, 3.083, 1.138), (2.864, -0.7233, 1.138), (-0.09101, 0.1283, -1.937), (-0.9425, -2.827, 8.749), (-0.09101, 0.1283, 13.29), (2.864, -0.7233, 8.749), (-3.046, 0.9798, 8.749), (0.7605, 3.083, 8.749), (1.486, -2.726, 1.138), (-0.9425, -2.827, 4.578), (-2.946, -1.449, 1.138), (-0.7296, -2.088, -1.168), (-3.046, 0.9798, 4.578), (-1.668, 2.983, 1.138), (-2.307, 0.7669, -1.168), (0.7605, 3.083, 4.578), (2.764, 1.706, 1.138), (0.5476, 2.344, -1.168), (2.864, -0.7233, 4.578), (2.125, -0.5104, -1.168), (-0.7296, -2.088, 12.15), (-2.307, 0.7669, 12.15), (0.5476, 2.344, 12.15), (2.125, -0.5104, 12.15), (1.486, -2.726, 8.749), (-2.946, -1.449, 8.749), (2.764, 1.706, 8.749), (-1.668, 2.983, 8.749), (1.077, -1.986, -0.5704), (1.486, -2.726, 4.578), (-2.206, -1.04, -0.5704), (-2.946, -1.449, 4.578), (2.024, 1.297, -0.5704), (2.764, 1.706, 4.578), (-1.259, 2.243, -0.5704), (-1.668, 2.983, 4.578), (1.077, -1.986, 11.27), (-2.206, -1.04, 11.27), (-1.259, 2.243, 11.27), (2.024, 1.297, 11.27)], [], [(0, 1, 2), (0, 2, 3), (0, 3, 1), (1, 3, 2), (4, 5, 6), (4, 6, 7), (4, 7, 5), (5, 7, 6), (8, 9, 10), (8, 10, 11), (8, 11, 9), (9, 11, 10), (12, 13, 14), (12, 14, 15), (12, 15, 13), (13, 15, 14), (16, 17, 18), (16, 18, 19), (16, 19, 17), (17, 19, 18), (20, 21, 22), (20, 22, 23), (20, 23, 21), (21, 23, 22), (24, 25, 26), (24, 26, 27), (24, 27, 25), (25, 27, 26), (28, 29, 30), (28, 30, 31), (28, 31, 29), (29, 31, 30), (32, 33, 34), (32, 34, 35), (32, 35, 33), (33, 35, 34), (36, 37, 38), (36, 38, 39), (36, 39, 37), (37, 39, 38), (40, 41, 42), (40, 42, 43), (40, 43, 41), (41, 43, 42), (44, 45, 46), (44, 46, 47), (44, 47, 45), (45, 47, 46), (48, 58, 79, 59), (48, 59, 81, 60), (48, 60, 80, 61), (48, 61, 78, 58), (49, 60, 81, 62), (49, 62, 85, 63), (49, 63, 84, 64), (49, 64, 80, 60), (50, 63, 85, 65), (50, 65, 83, 66), (50, 66, 82, 67), (50, 67, 84, 63), (51, 66, 83, 68), (51, 68, 79, 58), (51, 58, 78, 69), (51, 69, 82, 66), (52, 69, 78, 61), (52, 61, 80, 64), (52, 64, 84, 67), (52, 67, 82, 69), (53, 75, 81, 59), (53, 59, 79, 74), (53, 74, 86, 70), (53, 70, 87, 75), (54, 73, 89, 72), (54, 72, 88, 71), (54, 71, 87, 70), (54, 70, 86, 73), (55, 74, 79, 68), (55, 68, 83, 76), (55, 76, 89, 73), (55, 73, 86, 74), (56, 77, 85, 62), (56, 62, 81, 75), (56, 75, 87, 71), (56, 71, 88, 77), (57, 76, 83, 65), (57, 65, 85, 77), (57, 77, 88, 72), (57, 72, 89, 76)])
_ca = me_solid_004.color_attributes.new('Col', 'BYTE_COLOR', 'CORNER')
_ca.data.foreach_set('color', [1.0, 1.0, 1.0, 1.0, 1.0, 1.0, 1.0, 1.0, 1.0, 1.0, 1.0, 1.0, 1.0, 1.0, 1.0, 1.0, 1.0, 1.0, 1.0, 1.0, 1.0, 1.0, 1.0, 1.0, 1.0, 1.0, 1.0, 1.0, 1.0, 1.0, 1.0, 1.0, 1.0, 1.0, 1.0, 1.0, 1.0, 1.0, 1.0, 1.0, 1.0, 1.0, 1.0, 1.0, 1.0, 1.0, 1.0, 1.0, 1.0, 1.0, 1.0, 1.0, 1.0, 1.0, 1.0, 1.0, 1.0, 1.0, 1.0, 1.0, 1.0, 1.0, 1.0, 1.0, 1.0, 1.0, 1.0, 1.0, 1.0, 1.0, 1.0, 1.0, 1.0, 1.0, 1.0, 1.0, 1.0, 1.0, 1.0, 1.0, 1.0, 1.0, 1.0, 1.0, 1.0, 1.0, 1.0, 1.0, 1.0, 1.0, 1.0, 1.0, 1.0, 1.0, 1.0, 1.0, 1.0, 1.0, 1.0, 1.0, 1.0, 1.0, 1.0, 1.0, 1.0, 1.0, 1.0, 1.0, 1.0, 1.0, 1.0, 1.0, 1.0, 1.0, 1.0, 1.0, 1.0, 1.0, 1.0, 1.0, 1.0, 1.0, 1.0, 1.0, 1.0, 1.0, 1.0, 1.0, 1.0, 1.0, 1.0, 1.0, 1.0, 1.0, 1.0, 1.0, 1.0, 1.0, 1.0, 1.0, 1.0, 1.0, 1.0, 1.0, 1.0, 1.0, 1.0, 1.0, 1.0, 1.0, 1.0, 1.0, 1.0, 1.0, 1.0, 1.0, 1.0, 1.0, 1.0, 1.0, 1.0, 1.0, 1.0, 1.0, 1.0, 1.0, 1.0, 1.0, 1.0, 1.0, 1.0, 1.0, 1.0, 1.0, 1.0, 1.0, 1.0, 1.0, 1.0, 1.0, 1.0, 1.0, 1.0, 1.0, 1.0, 1.0, 1.0, 1.0, 1.0, 1.0, 1.0, 1.0, 1.0, 1.0, 1.0, 1.0, 1.0, 1.0, 1.0, 1.0, 1.0, 1.0, 1.0, 1.0, 1.0, 1.0, 1.0, 1.0, 1.0, 1.0, 1.0, 1.0, 1.0, 1.0, 1.0, 1.0, 1.0, 1.0, 1.0, 1.0, 1.0, 1.0, 1.0, 1.0, 1.0, 1.0, 1.0, 1.0, 1.0, 1.0, 1.0, 1.0, 1.0, 1.0, 1.0, 1.0, 1.0, 1.0, 1.0, 1.0, 1.0, 1.0, 1.0, 1.0, 1.0, 1.0, 1.0, 1.0, 1.0, 1.0, 1.0, 1.0, 1.0, 1.0, 1.0, 1.0, 1.0, 1.0, 1.0, 1.0, 1.0, 1.0, 1.0, 1.0, 1.0, 1.0, 1.0, 1.0, 1.0, 1.0, 1.0, 1.0, 1.0, 1.0, 1.0, 1.0, 1.0, 1.0, 1.0, 1.0, 1.0, 1.0, 1.0, 1.0, 1.0, 1.0, 1.0, 1.0, 1.0, 1.0, 1.0, 1.0, 1.0, 1.0, 1.0, 1.0, 1.0, 1.0, 1.0, 1.0, 1.0, 1.0, 1.0, 1.0, 1.0, 1.0, 1.0, 1.0, 1.0, 1.0, 1.0, 1.0, 1.0, 1.0, 1.0, 1.0, 1.0, 1.0, 1.0, 1.0, 1.0, 1.0, 1.0, 1.0, 1.0, 1.0, 1.0, 1.0, 1.0, 1.0, 1.0, 1.0, 1.0, 1.0, 1.0, 1.0, 1.0, 1.0, 1.0, 1.0, 1.0, 1.0, 1.0, 1.0, 1.0, 1.0, 1.0, 1.0, 1.0, 1.0, 1.0, 1.0, 1.0, 1.0, 1.0, 1.0, 1.0, 1.0, 1.0, 1.0, 1.0, 1.0, 1.0, 1.0, 1.0, 1.0, 1.0, 1.0, 1.0, 1.0, 1.0, 1.0, 1.0, 1.0, 1.0, 1.0, 1.0, 1.0, 1.0, 1.0, 1.0, 1.0, 1.0, 1.0, 1.0, 1.0, 1.0, 1.0, 1.0, 1.0, 1.0, 1.0, 1.0, 1.0, 1.0, 1.0, 1.0, 1.0, 1.0, 1.0, 1.0, 1.0, 1.0, 1.0, 1.0, 1.0, 1.0, 1.0, 1.0, 1.0, 1.0, 1.0, 1.0, 1.0, 1.0, 1.0, 1.0, 1.0, 1.0, 1.0, 1.0, 1.0, 1.0, 1.0, 1.0, 1.0, 1.0, 1.0, 1.0, 1.0, 1.0, 1.0, 1.0, 1.0, 1.0, 1.0, 1.0, 1.0, 1.0, 1.0, 1.0, 1.0, 1.0, 1.0, 1.0, 1.0, 1.0, 1.0, 1.0, 1.0, 1.0, 1.0, 1.0, 1.0, 1.0, 1.0, 1.0, 1.0, 1.0, 1.0, 1.0, 1.0, 1.0, 1.0, 1.0, 1.0, 1.0, 1.0, 1.0, 1.0, 1.0, 1.0, 1.0, 1.0, 1.0, 1.0, 1.0, 1.0, 1.0, 1.0, 1.0, 1.0, 1.0, 1.0, 1.0, 1.0, 1.0, 1.0, 1.0, 1.0, 1.0, 1.0, 1.0, 1.0, 1.0, 1.0, 1.0, 1.0, 1.0, 1.0, 1.0, 1.0, 1.0, 1.0, 1.0, 1.0, 1.0, 1.0, 1.0, 1.0, 1.0, 1.0, 1.0, 1.0, 1.0, 1.0, 1.0, 1.0, 1.0, 1.0, 1.0, 1.0, 1.0, 1.0, 1.0, 1.0, 1.0, 1.0, 1.0, 1.0, 1.0, 1.0, 1.0, 1.0, 1.0, 1.0, 1.0, 1.0, 1.0, 1.0, 1.0, 1.0, 1.0, 1.0, 1.0, 1.0, 1.0, 1.0, 1.0, 1.0, 1.0, 1.0, 1.0, 1.0, 1.0, 1.0, 1.0, 1.0, 1.0, 1.0, 1.0, 1.0, 1.0, 1.0, 1.0, 1.0, 1.0, 1.0, 1.0, 1.0, 1.0, 1.0, 1.0, 1.0, 1.0, 1.0, 0.2159, 0.4072, 0.1221, 1.0, 0.2159, 0.4072, 0.1221, 1.0, 0.2159, 0.4072, 0.1221, 1.0, 0.2159, 0.4072, 0.1221, 1.0, 0.2159, 0.4072, 0.1221, 1.0, 0.2159, 0.4072, 0.1221, 1.0, 0.2159, 0.4072, 0.1221, 1.0, 0.2159, 0.4072, 0.1221, 1.0, 0.2159, 0.4072, 0.1221, 1.0, 0.2159, 0.4072, 0.1221, 1.0, 0.2159, 0.4072, 0.1221, 1.0, 0.2159, 0.4072, 0.1221, 1.0, 0.2159, 0.4072, 0.1221, 1.0, 0.2159, 0.4072, 0.1221, 1.0, 0.2159, 0.4072, 0.1221, 1.0, 0.2159, 0.4072, 0.1221, 1.0, 0.2159, 0.4072, 0.1221, 1.0, 0.2159, 0.4072, 0.1221, 1.0, 0.2159, 0.4072, 0.1221, 1.0, 0.2159, 0.4072, 0.1221, 1.0, 0.2159, 0.4072, 0.1221, 1.0, 0.2159, 0.4072, 0.1221, 1.0, 0.2159, 0.4072, 0.1221, 1.0, 0.2159, 0.4072, 0.1221, 1.0, 0.2159, 0.4072, 0.1221, 1.0, 0.2159, 0.4072, 0.1221, 1.0, 0.2159, 0.4072, 0.1221, 1.0, 0.2159, 0.4072, 0.1221, 1.0, 0.2159, 0.4072, 0.1221, 1.0, 0.2159, 0.4072, 0.1221, 1.0, 0.2159, 0.4072, 0.1221, 1.0, 0.2159, 0.4072, 0.1221, 1.0, 0.2159, 0.4072, 0.1221, 1.0, 0.2159, 0.4072, 0.1221, 1.0, 0.2159, 0.4072, 0.1221, 1.0, 0.2159, 0.4072, 0.1221, 1.0, 0.2159, 0.4072, 0.1221, 1.0, 0.2159, 0.4072, 0.1221, 1.0, 0.2159, 0.4072, 0.1221, 1.0, 0.2159, 0.4072, 0.1221, 1.0, 0.2159, 0.4072, 0.1221, 1.0, 0.2159, 0.4072, 0.1221, 1.0, 0.2159, 0.4072, 0.1221, 1.0, 0.2159, 0.4072, 0.1221, 1.0, 0.2159, 0.4072, 0.1221, 1.0, 0.2159, 0.4072, 0.1221, 1.0, 0.2159, 0.4072, 0.1221, 1.0, 0.2159, 0.4072, 0.1221, 1.0, 0.2159, 0.4072, 0.1221, 1.0, 0.2159, 0.4072, 0.1221, 1.0, 0.2159, 0.4072, 0.1221, 1.0, 0.2159, 0.4072, 0.1221, 1.0, 0.2159, 0.4072, 0.1221, 1.0, 0.2159, 0.4072, 0.1221, 1.0, 0.2159, 0.4072, 0.1221, 1.0, 0.2159, 0.4072, 0.1221, 1.0, 0.2159, 0.4072, 0.1221, 1.0, 0.2159, 0.4072, 0.1221, 1.0, 0.2159, 0.4072, 0.1221, 1.0, 0.2159, 0.4072, 0.1221, 1.0, 0.2159, 0.4072, 0.1221, 1.0, 0.2159, 0.4072, 0.1221, 1.0, 0.2159, 0.4072, 0.1221, 1.0, 0.2159, 0.4072, 0.1221, 1.0, 0.2159, 0.4072, 0.1221, 1.0, 0.2159, 0.4072, 0.1221, 1.0, 0.2159, 0.4072, 0.1221, 1.0, 0.2159, 0.4072, 0.1221, 1.0, 0.2159, 0.4072, 0.1221, 1.0, 0.2159, 0.4072, 0.1221, 1.0, 0.2159, 0.4072, 0.1221, 1.0, 0.2159, 0.4072, 0.1221, 1.0, 0.2159, 0.4072, 0.1221, 1.0, 0.2159, 0.4072, 0.1221, 1.0, 0.2159, 0.4072, 0.1221, 1.0, 0.2159, 0.4072, 0.1221, 1.0, 0.2159, 0.4072, 0.1221, 1.0, 0.2159, 0.4072, 0.1221, 1.0, 0.2159, 0.4072, 0.1221, 1.0, 0.2159, 0.4072, 0.1221, 1.0, 0.2159, 0.4072, 0.1221, 1.0, 0.2159, 0.4072, 0.1221, 1.0, 0.2159, 0.4072, 0.1221, 1.0, 0.2159, 0.4072, 0.1221, 1.0, 0.2159, 0.4072, 0.1221, 1.0, 0.2159, 0.4072, 0.1221, 1.0, 0.2159, 0.4072, 0.1221, 1.0, 0.2159, 0.4072, 0.1221, 1.0, 0.2159, 0.4072, 0.1221, 1.0, 0.2159, 0.4072, 0.1221, 1.0, 0.2159, 0.4072, 0.1221, 1.0, 0.2159, 0.4072, 0.1221, 1.0, 0.2159, 0.4072, 0.1221, 1.0, 0.2159, 0.4072, 0.1221, 1.0, 0.2159, 0.4072, 0.1221, 1.0, 0.2159, 0.4072, 0.1221, 1.0, 0.2159, 0.4072, 0.1221, 1.0, 0.2159, 0.4072, 0.1221, 1.0, 0.2159, 0.4072, 0.1221, 1.0, 0.2159, 0.4072, 0.1221, 1.0, 0.2159, 0.4072, 0.1221, 1.0, 0.2159, 0.4072, 0.1221, 1.0, 0.2159, 0.4072, 0.1221, 1.0, 0.2159, 0.4072, 0.1221, 1.0, 0.2159, 0.4072, 0.1221, 1.0, 0.2159, 0.4072, 0.1221, 1.0, 0.2159, 0.4072, 0.1221, 1.0, 0.2159, 0.4072, 0.1221, 1.0, 0.2159, 0.4072, 0.1221, 1.0, 0.2159, 0.4072, 0.1221, 1.0, 0.2159, 0.4072, 0.1221, 1.0, 0.2159, 0.4072, 0.1221, 1.0, 0.2159, 0.4072, 0.1221, 1.0, 0.2159, 0.4072, 0.1221, 1.0, 0.2159, 0.4072, 0.1221, 1.0, 0.2159, 0.4072, 0.1221, 1.0, 0.2159, 0.4072, 0.1221, 1.0, 0.2159, 0.4072, 0.1221, 1.0, 0.2159, 0.4072, 0.1221, 1.0, 0.2159, 0.4072, 0.1221, 1.0, 0.2159, 0.4072, 0.1221, 1.0, 0.2159, 0.4072, 0.1221, 1.0, 0.2159, 0.4072, 0.1221, 1.0, 0.2159, 0.4072, 0.1221, 1.0, 0.2159, 0.4072, 0.1221, 1.0, 0.2159, 0.4072, 0.1221, 1.0, 0.2159, 0.4072, 0.1221, 1.0, 0.2159, 0.4072, 0.1221, 1.0, 0.2159, 0.4072, 0.1221, 1.0, 0.2159, 0.4072, 0.1221, 1.0, 0.2159, 0.4072, 0.1221, 1.0, 0.2159, 0.4072, 0.1221, 1.0, 0.2159, 0.4072, 0.1221, 1.0, 0.2159, 0.4072, 0.1221, 1.0, 0.2159, 0.4072, 0.1221, 1.0, 0.2159, 0.4072, 0.1221, 1.0, 0.2159, 0.4072, 0.1221, 1.0, 0.2159, 0.4072, 0.1221, 1.0, 0.2159, 0.4072, 0.1221, 1.0, 0.2159, 0.4072, 0.1221, 1.0, 0.2159, 0.4072, 0.1221, 1.0, 0.2159, 0.4072, 0.1221, 1.0, 0.2159, 0.4072, 0.1221, 1.0, 0.2159, 0.4072, 0.1221, 1.0, 0.2159, 0.4072, 0.1221, 1.0, 0.2159, 0.4072, 0.1221, 1.0, 0.2159, 0.4072, 0.1221, 1.0, 0.2159, 0.4072, 0.1221, 1.0, 0.2159, 0.4072, 0.1221, 1.0, 0.2159, 0.4072, 0.1221, 1.0, 0.2159, 0.4072, 0.1221, 1.0, 0.2159, 0.4072, 0.1221, 1.0, 0.2159, 0.4072, 0.1221, 1.0, 0.2159, 0.4072, 0.1221, 1.0, 0.2159, 0.4072, 0.1221, 1.0, 0.2159, 0.4072, 0.1221, 1.0, 0.2159, 0.4072, 0.1221, 1.0, 0.2159, 0.4072, 0.1221, 1.0, 0.2159, 0.4072, 0.1221, 1.0, 0.2159, 0.4072, 0.1221, 1.0])
me_solid_004.use_remesh_preserve_volume = False
me_solid_004.use_remesh_preserve_attributes = False
me_solid_004.use_mirror_vertex_groups = False
me_solid_004.update()
me_cube_002 = bpy.data.meshes.new('Cube.002')
me_cube_002.from_pydata([(-1.0, -1.0, -1.0), (-1.0, -1.0, 1.0), (-1.0, 1.0, -1.0), (-1.0, 1.0, 1.0), (1.0, -1.0, -1.0), (1.0, -1.0, 1.0), (1.0, 1.0, -1.0), (1.0, 1.0, 1.0), (-1.0, -1.0, 3.95), (-1.0, 1.0, 3.95), (1.0, 1.0, 3.95), (1.0, -1.0, 3.95)], [], [(1, 3, 2, 0), (3, 7, 6, 2), (7, 5, 4, 6), (5, 1, 0, 4), (0, 2, 6, 4), (3, 1, 8, 9), (11, 10, 9, 8), (1, 5, 11, 8), (7, 3, 9, 10), (5, 7, 10, 11)])
_ca = me_cube_002.color_attributes.new('Col', 'BYTE_COLOR', 'CORNER')
_ca.data.foreach_set('color', [0.2159, 0.4072, 0.1221, 1.0, 0.2159, 0.4072, 0.1221, 1.0, 0.2159, 0.4072, 0.1221, 1.0, 0.2159, 0.4072, 0.1221, 1.0, 0.2159, 0.4072, 0.1221, 1.0, 0.2159, 0.4072, 0.1221, 1.0, 0.2159, 0.4072, 0.1221, 1.0, 0.2159, 0.4072, 0.1221, 1.0, 0.2159, 0.4072, 0.1221, 1.0, 0.2159, 0.4072, 0.1221, 1.0, 0.2159, 0.4072, 0.1221, 1.0, 0.2159, 0.4072, 0.1221, 1.0, 0.2159, 0.4072, 0.1221, 1.0, 0.2159, 0.4072, 0.1221, 1.0, 0.2159, 0.4072, 0.1221, 1.0, 0.2159, 0.4072, 0.1221, 1.0, 0.2159, 0.4072, 0.1221, 1.0, 0.2159, 0.4072, 0.1221, 1.0, 0.2159, 0.4072, 0.1221, 1.0, 0.2159, 0.4072, 0.1221, 1.0, 0.2159, 0.4072, 0.1221, 1.0, 0.2159, 0.4072, 0.1221, 1.0, 0.2159, 0.4072, 0.1221, 1.0, 0.2159, 0.4072, 0.1221, 1.0, 0.2159, 0.4072, 0.1221, 1.0, 0.2159, 0.4072, 0.1221, 1.0, 0.2159, 0.4072, 0.1221, 1.0, 0.2159, 0.4072, 0.1221, 1.0, 0.2159, 0.4072, 0.1221, 1.0, 0.2159, 0.4072, 0.1221, 1.0, 0.2159, 0.4072, 0.1221, 1.0, 0.2159, 0.4072, 0.1221, 1.0, 0.2159, 0.4072, 0.1221, 1.0, 0.2159, 0.4072, 0.1221, 1.0, 0.2159, 0.4072, 0.1221, 1.0, 0.2159, 0.4072, 0.1221, 1.0, 0.2159, 0.4072, 0.1221, 1.0, 0.2159, 0.4072, 0.1221, 1.0, 0.2159, 0.4072, 0.1221, 1.0, 0.2159, 0.4072, 0.1221, 1.0])
me_cube_002.use_remesh_preserve_volume = False
me_cube_002.use_remesh_preserve_attributes = False
me_cube_002.use_mirror_vertex_groups = False
me_cube_002.update()
me_cube = bpy.data.meshes.new('Cube')
me_cube.from_pydata([(1.0, 1.0, -1.0), (1.0, -1.0, -1.0), (-1.0, -1.0, -1.0), (-1.0, 1.0, -1.0), (0.6683, 0.8217, 0.8549), (1.0, -1.0, 1.0), (-1.0, -1.0, 1.0), (-0.6683, 0.8217, 0.8549), (0.6683, 0.8217, 2.461), (1.0, -1.0, 2.606), (-0.6683, 0.8217, 2.461), (-1.0, -1.0, 2.606), (0.8539, 0.8539, 4.219), (0.8539, -0.8539, 4.219), (-0.8539, 0.8539, 4.219), (-0.8539, -0.8539, 4.219), (0.7649, 2.681, 2.378), (-0.7649, 2.681, 2.378), (0.7649, 2.053, 3.434), (-0.7649, 2.053, 3.434)], [], [(0, 1, 2, 3), (7, 6, 11, 10), (0, 4, 5, 1), (1, 5, 6, 2), (2, 6, 7, 3), (4, 0, 3, 7), (10, 11, 15, 14), (7, 10, 19, 17), (6, 5, 9, 11), (5, 4, 8, 9), (12, 14, 15, 13), (8, 10, 14, 12), (11, 9, 13, 15), (9, 8, 12, 13), (16, 17, 19, 18), (10, 8, 18, 19), (4, 7, 17, 16), (8, 4, 16, 18)])
_ca = me_cube.color_attributes.new('Col', 'BYTE_COLOR', 'CORNER')
_ca.data.foreach_set('color', [0.2159, 0.4072, 0.1221, 1.0, 0.2159, 0.4072, 0.1221, 1.0, 0.2159, 0.4072, 0.1221, 1.0, 0.2159, 0.4072, 0.1221, 1.0, 0.2159, 0.4072, 0.1221, 1.0, 0.2159, 0.4072, 0.1221, 1.0, 0.2159, 0.4072, 0.1221, 1.0, 0.2159, 0.4072, 0.1221, 1.0, 0.2159, 0.4072, 0.1221, 1.0, 0.2159, 0.4072, 0.1221, 1.0, 0.2159, 0.4072, 0.1221, 1.0, 0.2159, 0.4072, 0.1221, 1.0, 0.2159, 0.4072, 0.1221, 1.0, 0.2159, 0.4072, 0.1221, 1.0, 0.2159, 0.4072, 0.1221, 1.0, 0.2159, 0.4072, 0.1221, 1.0, 0.2159, 0.4072, 0.1221, 1.0, 0.2159, 0.4072, 0.1221, 1.0, 0.2159, 0.4072, 0.1221, 1.0, 0.2159, 0.4072, 0.1221, 1.0, 0.2159, 0.4072, 0.1221, 1.0, 0.2159, 0.4072, 0.1221, 1.0, 0.2159, 0.4072, 0.1221, 1.0, 0.2159, 0.4072, 0.1221, 1.0, 0.2159, 0.4072, 0.1221, 1.0, 0.2159, 0.4072, 0.1221, 1.0, 0.2159, 0.4072, 0.1221, 1.0, 0.2159, 0.4072, 0.1221, 1.0, 0.2159, 0.4072, 0.1221, 1.0, 0.2159, 0.4072, 0.1221, 1.0, 0.2159, 0.4072, 0.1221, 1.0, 0.2159, 0.4072, 0.1221, 1.0, 0.2159, 0.4072, 0.1221, 1.0, 0.2159, 0.4072, 0.1221, 1.0, 0.2159, 0.4072, 0.1221, 1.0, 0.2159, 0.4072, 0.1221, 1.0, 0.2159, 0.4072, 0.1221, 1.0, 0.2159, 0.4072, 0.1221, 1.0, 0.2159, 0.4072, 0.1221, 1.0, 0.2159, 0.4072, 0.1221, 1.0, 0.2159, 0.4072, 0.1221, 1.0, 0.2159, 0.4072, 0.1221, 1.0, 0.2159, 0.4072, 0.1221, 1.0, 0.2159, 0.4072, 0.1221, 1.0, 0.2159, 0.4072, 0.1221, 1.0, 0.2159, 0.4072, 0.1221, 1.0, 0.2159, 0.4072, 0.1221, 1.0, 0.2159, 0.4072, 0.1221, 1.0, 0.2159, 0.4072, 0.1221, 1.0, 0.2159, 0.4072, 0.1221, 1.0, 0.2159, 0.4072, 0.1221, 1.0, 0.2159, 0.4072, 0.1221, 1.0, 0.2159, 0.4072, 0.1221, 1.0, 0.2159, 0.4072, 0.1221, 1.0, 0.2159, 0.4072, 0.1221, 1.0, 0.2159, 0.4072, 0.1221, 1.0, 0.2159, 0.4072, 0.1221, 1.0, 0.2159, 0.4072, 0.1221, 1.0, 0.2159, 0.4072, 0.1221, 1.0, 0.2159, 0.4072, 0.1221, 1.0, 0.2159, 0.4072, 0.1221, 1.0, 0.2159, 0.4072, 0.1221, 1.0, 0.2159, 0.4072, 0.1221, 1.0, 0.2159, 0.4072, 0.1221, 1.0, 0.2159, 0.4072, 0.1221, 1.0, 0.2159, 0.4072, 0.1221, 1.0, 0.2159, 0.4072, 0.1221, 1.0, 0.2159, 0.4072, 0.1221, 1.0, 0.2159, 0.4072, 0.1221, 1.0, 0.2159, 0.4072, 0.1221, 1.0, 0.2159, 0.4072, 0.1221, 1.0, 0.2159, 0.4072, 0.1221, 1.0])
me_cube.materials.append(mat_material)
me_cube.use_remesh_preserve_volume = False
me_cube.use_remesh_preserve_attributes = False
me_cube.use_mirror_vertex_groups = False
me_cube.update()

# ---- objects
ob_cube_004 = bpy.data.objects.new('Cube.004', me_cube_005)
ob_solid_001 = bpy.data.objects.new('Solid.001', me_solid_004)
ob_cube_001 = bpy.data.objects.new('Cube.001', me_cube_002)
ob_cube = bpy.data.objects.new('Cube', me_cube)
ob_lamp = bpy.data.objects.new('Lamp', light_lamp)
ob_camera = bpy.data.objects.new('Camera', cam_camera)

# ---- transforms, parenting, visibility, modifiers, constraints
ob_cube_004.location = (0.0, 4.689, 0.0)
ob_cube_004.lock_rotations_4d = False
ob_cube_004.empty_display_type = 'ARROWS'
ob_cube_004.lineart.crease_threshold = 0.0
_m = ob_cube_004.modifiers.new('Triangulate', 'TRIANGULATE')
ob_solid_001.location = (0.0, -6.797, 0.0)
ob_solid_001.scale = (0.325, 0.325, 0.3252)
ob_solid_001.lineart.crease_threshold = 0.0
_m = ob_solid_001.modifiers.new('Triangulate', 'TRIANGULATE')
ob_cube_001.location = (0.0, -3.396, 0.0)
ob_cube_001.lineart.crease_threshold = 0.0
_m = ob_cube_001.modifiers.new('Subsurf', 'SUBSURF')
_m.uv_smooth = 'PRESERVE_CORNERS'
_m.quality = 2
_m.show_only_control_edges = False
_m = ob_cube_001.modifiers.new('Triangulate', 'TRIANGULATE')
ob_cube.location = (0.0, 0.0, 0.0)
ob_cube.lock_rotations_4d = False
ob_cube.empty_display_type = 'ARROWS'
ob_cube.lineart.crease_threshold = 0.0
_m = ob_cube.modifiers.new('Subsurf', 'SUBSURF')
_m.uv_smooth = 'PRESERVE_CORNERS'
_m.quality = 2
_m.show_only_control_edges = False
_m = ob_cube.modifiers.new('Triangulate', 'TRIANGULATE')
ob_lamp.location = (4.076, 1.005, 5.904)
ob_lamp.rotation_euler = (0.6503, 0.05522, 1.866)
ob_lamp.lock_rotations_4d = False
ob_lamp.empty_display_type = 'ARROWS'
ob_lamp.color = (0.0, 0.0, 0.0, 0.0)
ob_lamp.lineart.crease_threshold = 0.0
ob_camera.location = (14.02, -6.508, 5.344)
ob_camera.rotation_euler = (1.109, 0.01082, 0.8149)
ob_camera.lock_rotations_4d = False
ob_camera.empty_display_type = 'ARROWS'
ob_camera.color = (0.0, 0.0, 0.0, 0.0)
ob_camera.display_type = 'WIRE'
ob_camera.lineart.crease_threshold = 0.0

# ---- collection membership
col_collection_1.objects.link(ob_cube_004)
col_collection_1.objects.link(ob_solid_001)
col_collection_1.objects.link(ob_cube_001)
col_collection_1.objects.link(ob_cube)
col_collection_1.objects.link(ob_lamp)
col_collection_1.objects.link(ob_camera)

# ---- scene / render settings (as saved in the file)
scene.camera = ob_camera
scene.frame_start = 1; scene.frame_end = 250; scene.frame_set(1)
scene.render.engine = 'BLENDER_EEVEE_NEXT'
scene.render.resolution_percentage = 50
scene.render.dither_intensity = 0.0
scene.cycles.use_denoising = False
scene.cycles.samples = 128
scene.cycles.sampling_pattern = 'TABULATED_SOBOL'
scene.cycles.light_sampling_threshold = 0.0
scene.cycles.use_adaptive_sampling = False
scene.cycles.use_light_tree = False
scene.cycles.blur_glossy = 0.0
scene.cycles.sample_clamp_indirect = 0.0
scene.view_settings.view_transform = 'Standard'
bpy.context.view_layer.update()
